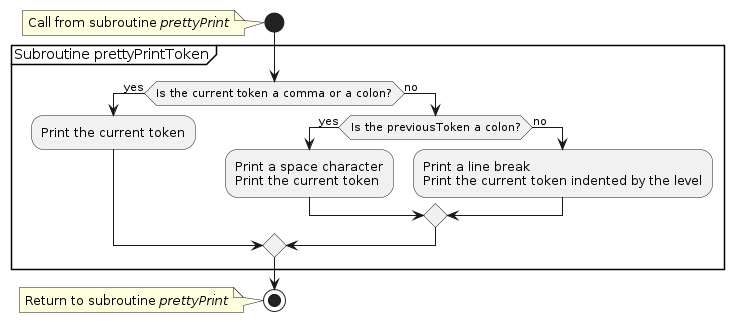

The diagram above was rendered by PlantUML. Its source (embedded in the PNG):
@startuml
'https://plantuml.com/activity-diagram-beta

start
note: Call from subroutine //prettyPrint//

group Subroutine prettyPrintToken
  if (Is the current token a comma or a colon?) is (yes) then
    :Print the current token;
  else (no)
    if (Is the previousToken a colon?) is (yes) then
      :Print a space character
      Print the current token;
    else (no)
      :Print a line break
      Print the current token indented by the level;
    endif
  endif
end group

stop
note: Return to subroutine //prettyPrint//

@enduml